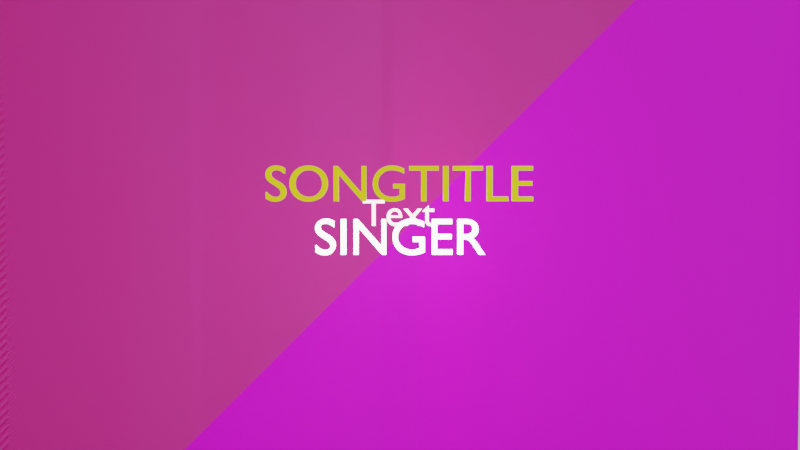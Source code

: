 # Source: GUI_upbge.blend  (saved by Blender 3.0.42; exported with 4.5.12 LTS)
import bpy
from mathutils import Matrix  # noqa: F401  (used for matrix-valued properties, if any)

bpy.ops.wm.read_factory_settings(use_empty=True)
scene = bpy.context.scene
scene.name = 'Scene'

# ---- collections
col_collection = bpy.data.collections.new('Collection'); scene.collection.children.link(col_collection)
col_texts = bpy.data.collections.new('texts'); scene.collection.children.link(col_texts)
col_title = bpy.data.collections.new('title'); col_texts.children.link(col_title)
col_lights = bpy.data.collections.new('lights'); scene.collection.children.link(col_lights)
col_photos = bpy.data.collections.new('photos'); scene.collection.children.link(col_photos)

# ---- images (referenced by path relative to the original .blend; pixels are not part of the script)
import os
ASSET_DIR = os.environ.get("B2B_ASSET_DIR", "")  # directory of the original .blend (textures are referenced by path, not embedded)
HERE = os.path.dirname(os.path.abspath(__file__))  # packed textures are extracted next to this script under _unpacked/

def load_image(name, relpath, width, height, colorspace="sRGB"):
    """Load a texture the original file referenced (path relative to the .blend, or extracted next to this script)."""
    p = next((c for c in (os.path.join(HERE, relpath), os.path.join(ASSET_DIR, relpath)) if relpath and os.path.exists(c)), "")
    if p:
        img = bpy.data.images.load(p, check_existing=True)
        img.name = name
    else:  # same state as the original file: an image datablock whose file is absent (Cycles renders it pink)
        img = bpy.data.images.new(name, width, height)
        img.source = "FILE"
        img.filepath = "//" + (relpath or name)
    img.colorspace_settings.name = colorspace
    return img
img_f1_jpg = load_image('f1.jpg', '1586306104770.jpg', 1024, 1024, 'sRGB')
img_f2_jpg = load_image('f2.jpg', '1586306104770.jpg', 1024, 1024, 'sRGB')
img_f3_jpg = load_image('f3.jpg', '1586306104770.jpg', 1024, 1024, 'sRGB')
img_f4_jpg = load_image('f4.jpg', '1586306104770.jpg', 1024, 1024, 'sRGB')
img_f4_jpg_001 = load_image('f4.jpg.001', '1586306104770.jpg', 1024, 1024, 'sRGB')
img_foto_jpg_007 = load_image('foto.jpg.007', '1586306104770.jpg', 1024, 1024, 'sRGB')
img_foto_jpg_008 = load_image('foto.jpg.008', '1586306104770.jpg', 1024, 1024, 'sRGB')
img_foto_jpg_009 = load_image('foto.jpg.009', '1586306104770.jpg', 1024, 1024, 'sRGB')
img_foto_jpg_010 = load_image('foto.jpg.010', '1586306104770.jpg', 1024, 1024, 'sRGB')

# ---- materials (node trees are filled in below, after node groups)
mat_promptbase = bpy.data.materials.new('promptbase')
mat_promptbase.use_transparent_shadow = False
mat_material_001 = bpy.data.materials.new('Material.001')
mat_material_001.use_transparent_shadow = False
mat_text2 = bpy.data.materials.new('text2')
mat_text2.use_transparent_shadow = False
mat_text1 = bpy.data.materials.new('text1')
mat_text1.use_transparent_shadow = False
mat_promptbase2 = bpy.data.materials.new('promptbase2')
mat_promptbase2.use_transparent_shadow = False
mat_p1 = bpy.data.materials.new('p1')
mat_p1.use_transparent_shadow = False
mat_p1.diffuse_color = (0.8, 0.07223, 0.4246, 1.0)
mat_p1.roughness = 0.0
mat_p1.specular_intensity = 0.325
mat_p1.metallic = 0.4656
mat_p2 = bpy.data.materials.new('p2')
mat_p2.use_transparent_shadow = False
mat_p2.diffuse_color = (0.8, 0.07223, 0.4246, 1.0)
mat_p2.roughness = 0.0
mat_p2.specular_intensity = 0.325
mat_p2.metallic = 0.4656
mat_p3 = bpy.data.materials.new('p3')
mat_p3.use_transparent_shadow = False
mat_p3.diffuse_color = (0.8, 0.07223, 0.4246, 1.0)
mat_p3.roughness = 0.0
mat_p3.specular_intensity = 0.325
mat_p3.metallic = 0.4656
mat_p4 = bpy.data.materials.new('p4')
mat_p4.use_transparent_shadow = False
mat_p4.diffuse_color = (0.8, 0.07223, 0.4246, 1.0)
mat_p4.roughness = 0.0
mat_p4.specular_intensity = 0.325
mat_p4.metallic = 0.4656
mat_p5 = bpy.data.materials.new('p5')
mat_p5.use_transparent_shadow = False
mat_p5.diffuse_color = (0.8, 0.07223, 0.4246, 1.0)
mat_p5.roughness = 0.0
mat_p5.specular_intensity = 0.325
mat_p5.metallic = 0.4656
mat_p6 = bpy.data.materials.new('p6')
mat_p6.use_transparent_shadow = False
mat_p6.diffuse_color = (0.8, 0.07223, 0.4246, 1.0)
mat_p6.roughness = 0.0
mat_p6.specular_intensity = 0.325
mat_p6.metallic = 0.4656
mat_p7 = bpy.data.materials.new('p7')
mat_p7.use_transparent_shadow = False
mat_p7.diffuse_color = (0.8, 0.07223, 0.4246, 1.0)
mat_p7.roughness = 0.0
mat_p7.specular_intensity = 0.325
mat_p7.metallic = 0.4656
mat_p8 = bpy.data.materials.new('p8')
mat_p8.use_transparent_shadow = False
mat_p8.diffuse_color = (0.8, 0.07223, 0.4246, 1.0)
mat_p8.roughness = 0.0
mat_p8.specular_intensity = 0.325
mat_p8.metallic = 0.4656
mat_p0 = bpy.data.materials.new('p0')
mat_p0.use_transparent_shadow = False
mat_p0.diffuse_color = (0.8, 0.07223, 0.4246, 1.0)
mat_p0.roughness = 0.0
mat_p0.specular_intensity = 0.325
mat_p0.metallic = 0.4656

# ---- node groups
ng_extruded_text = bpy.data.node_groups.new('extruded text', 'GeometryNodeTree')
_s = ng_extruded_text.interface.new_socket(name='Geometry', in_out='OUTPUT', socket_type='NodeSocketGeometry')
_s = ng_extruded_text.interface.new_socket(name='Geometry', in_out='INPUT', socket_type='NodeSocketGeometry')
ng_extruded_text.is_modifier = True
_N = ng_extruded_text.nodes; _L = ng_extruded_text.links
n0 = _N.new('NodeGroupOutput'); n0.name = 'Group Output'; n0.location = (200, 0)
n1 = _N.new('NodeGroupInput'); n1.name = 'Group Input'; n1.location = (-522, 10)
_L.new(n1.outputs[0], n0.inputs[0])
n0.is_active_output = True

# ---- material node trees
mat_promptbase.use_nodes = True; mat_promptbase.node_tree.nodes.clear()
_N = mat_promptbase.node_tree.nodes; _L = mat_promptbase.node_tree.links
n0 = _N.new('ShaderNodeBsdfPrincipled'); n0.name = 'Principled BSDF'; n0.location = (10, 300)
n0.distribution = 'GGX'
n0.subsurface_method = 'RANDOM_WALK_SKIN'
n0.inputs[0].default_value = (0.8, 0.0, 0.02735, 1.0)
n0.inputs[3].default_value = 1.45
n0.inputs[28].default_value = 4.1
n1 = _N.new('ShaderNodeOutputMaterial'); n1.name = 'Material Output'; n1.location = (300, 300)
_L.new(n0.outputs[0], n1.inputs[0])
n1.is_active_output = True
mat_material_001.use_nodes = True; mat_material_001.node_tree.nodes.clear()
_N = mat_material_001.node_tree.nodes; _L = mat_material_001.node_tree.links
n0 = _N.new('ShaderNodeBsdfPrincipled'); n0.name = 'Principled BSDF'; n0.location = (10, 300)
n0.distribution = 'GGX'
n0.subsurface_method = 'RANDOM_WALK_SKIN'
n0.inputs[3].default_value = 1.45
n1 = _N.new('ShaderNodeOutputMaterial'); n1.name = 'Material Output'; n1.location = (300, 300)
_L.new(n0.outputs[0], n1.inputs[0])
n1.is_active_output = True
mat_text2.use_nodes = True; mat_text2.node_tree.nodes.clear()
_N = mat_text2.node_tree.nodes; _L = mat_text2.node_tree.links
n0 = _N.new('ShaderNodeBsdfPrincipled'); n0.name = 'Principled BSDF'; n0.location = (10, 300)
n0.distribution = 'GGX'
n0.subsurface_method = 'RANDOM_WALK_SKIN'
n0.inputs[0].default_value = (0.8, 0.697, 0.0, 1.0)
n0.inputs[3].default_value = 1.45
n0.inputs[27].default_value = (0.3616, 0.3307, 0.0, 1.0)
n0.inputs[28].default_value = 1.0
n1 = _N.new('ShaderNodeOutputMaterial'); n1.name = 'Material Output'; n1.location = (300, 300)
_L.new(n0.outputs[0], n1.inputs[0])
n1.is_active_output = True
mat_text1.use_nodes = True; mat_text1.node_tree.nodes.clear()
_N = mat_text1.node_tree.nodes; _L = mat_text1.node_tree.links
n0 = _N.new('ShaderNodeBsdfPrincipled'); n0.name = 'Principled BSDF'; n0.location = (10, 300)
n0.distribution = 'GGX'
n0.subsurface_method = 'RANDOM_WALK_SKIN'
n0.inputs[3].default_value = 1.45
n0.inputs[28].default_value = 7.0
n1 = _N.new('ShaderNodeOutputMaterial'); n1.name = 'Material Output'; n1.location = (300, 300)
_L.new(n0.outputs[0], n1.inputs[0])
n1.is_active_output = True
mat_promptbase2.use_nodes = True; mat_promptbase2.node_tree.nodes.clear()
_N = mat_promptbase2.node_tree.nodes; _L = mat_promptbase2.node_tree.links
n0 = _N.new('ShaderNodeBsdfPrincipled'); n0.name = 'Principled BSDF'; n0.location = (10, 300)
n0.distribution = 'GGX'
n0.subsurface_method = 'RANDOM_WALK_SKIN'
n0.inputs[0].default_value = (0.8, 0.0, 0.02735, 1.0)
n0.inputs[3].default_value = 1.45
n0.inputs[27].default_value = (0.3185, 0.003651, 0.05441, 1.0)
n1 = _N.new('ShaderNodeOutputMaterial'); n1.name = 'Material Output'; n1.location = (300, 300)
_L.new(n0.outputs[0], n1.inputs[0])
n1.is_active_output = True
mat_p2.use_nodes = True; mat_p2.node_tree.nodes.clear()
_N = mat_p2.node_tree.nodes; _L = mat_p2.node_tree.links
n0 = _N.new('ShaderNodeBsdfPrincipled'); n0.name = 'Principled BSDF'; n0.location = (10, 300)
n0.distribution = 'GGX'
n0.subsurface_method = 'RANDOM_WALK_SKIN'
n0.inputs[3].default_value = 1.45
n0.inputs[27].default_value = (0.0, 0.0, 0.0, 1.0)
n0.inputs[28].default_value = 1.0
n1 = _N.new('ShaderNodeOutputMaterial'); n1.name = 'Material Output'; n1.location = (300, 300)
n2 = _N.new('ShaderNodeTexImage'); n2.name = 'Image Texture'; n2.location = (-550, 148)
n2.image = img_f2_jpg
n2.interpolation = 'Closest'
_L.new(n0.outputs[0], n1.inputs[0])
_L.new(n2.outputs[0], n0.inputs[0])
n1.is_active_output = True
mat_p3.use_nodes = True; mat_p3.node_tree.nodes.clear()
_N = mat_p3.node_tree.nodes; _L = mat_p3.node_tree.links
n0 = _N.new('ShaderNodeBsdfPrincipled'); n0.name = 'Principled BSDF'; n0.location = (10, 300)
n0.distribution = 'GGX'
n0.subsurface_method = 'RANDOM_WALK_SKIN'
n0.inputs[3].default_value = 1.45
n0.inputs[27].default_value = (0.0, 0.0, 0.0, 1.0)
n0.inputs[28].default_value = 1.0
n1 = _N.new('ShaderNodeOutputMaterial'); n1.name = 'Material Output'; n1.location = (300, 300)
n2 = _N.new('ShaderNodeTexImage'); n2.name = 'Image Texture'; n2.location = (-550, 148)
n2.image = img_f3_jpg
n2.interpolation = 'Closest'
_L.new(n0.outputs[0], n1.inputs[0])
_L.new(n2.outputs[0], n0.inputs[0])
n1.is_active_output = True
mat_p4.use_nodes = True; mat_p4.node_tree.nodes.clear()
_N = mat_p4.node_tree.nodes; _L = mat_p4.node_tree.links
n0 = _N.new('ShaderNodeBsdfPrincipled'); n0.name = 'Principled BSDF'; n0.location = (10, 300)
n0.distribution = 'GGX'
n0.subsurface_method = 'RANDOM_WALK_SKIN'
n0.inputs[3].default_value = 1.45
n0.inputs[27].default_value = (0.0, 0.0, 0.0, 1.0)
n0.inputs[28].default_value = 1.0
n1 = _N.new('ShaderNodeOutputMaterial'); n1.name = 'Material Output'; n1.location = (300, 300)
n2 = _N.new('ShaderNodeTexImage'); n2.name = 'Image Texture'; n2.location = (-550, 148)
n2.image = img_f4_jpg
n2.interpolation = 'Closest'
_L.new(n0.outputs[0], n1.inputs[0])
_L.new(n2.outputs[0], n0.inputs[0])
n1.is_active_output = True
mat_p5.use_nodes = True; mat_p5.node_tree.nodes.clear()
_N = mat_p5.node_tree.nodes; _L = mat_p5.node_tree.links
n0 = _N.new('ShaderNodeBsdfPrincipled'); n0.name = 'Principled BSDF'; n0.location = (10, 300)
n0.distribution = 'GGX'
n0.subsurface_method = 'RANDOM_WALK_SKIN'
n0.inputs[3].default_value = 1.45
n0.inputs[27].default_value = (0.0, 0.0, 0.0, 1.0)
n0.inputs[28].default_value = 1.0
n1 = _N.new('ShaderNodeOutputMaterial'); n1.name = 'Material Output'; n1.location = (300, 300)
n2 = _N.new('ShaderNodeTexImage'); n2.name = 'Image Texture'; n2.location = (-550, 148)
n2.image = img_f4_jpg_001
n2.interpolation = 'Closest'
_L.new(n0.outputs[0], n1.inputs[0])
_L.new(n2.outputs[0], n0.inputs[0])
n1.is_active_output = True
mat_p6.use_nodes = True; mat_p6.node_tree.nodes.clear()
_N = mat_p6.node_tree.nodes; _L = mat_p6.node_tree.links
n0 = _N.new('ShaderNodeBsdfPrincipled'); n0.name = 'Principled BSDF'; n0.location = (10, 300)
n0.distribution = 'GGX'
n0.subsurface_method = 'RANDOM_WALK_SKIN'
n0.inputs[3].default_value = 1.45
n0.inputs[27].default_value = (0.0, 0.0, 0.0, 1.0)
n0.inputs[28].default_value = 1.0
n1 = _N.new('ShaderNodeOutputMaterial'); n1.name = 'Material Output'; n1.location = (300, 300)
n2 = _N.new('ShaderNodeTexImage'); n2.name = 'Image Texture'; n2.location = (-550, 148)
n2.image = img_foto_jpg_007
n2.interpolation = 'Closest'
_L.new(n0.outputs[0], n1.inputs[0])
_L.new(n2.outputs[0], n0.inputs[0])
n1.is_active_output = True
mat_p7.use_nodes = True; mat_p7.node_tree.nodes.clear()
_N = mat_p7.node_tree.nodes; _L = mat_p7.node_tree.links
n0 = _N.new('ShaderNodeBsdfPrincipled'); n0.name = 'Principled BSDF'; n0.location = (10, 300)
n0.distribution = 'GGX'
n0.subsurface_method = 'RANDOM_WALK_SKIN'
n0.inputs[3].default_value = 1.45
n0.inputs[27].default_value = (0.0, 0.0, 0.0, 1.0)
n0.inputs[28].default_value = 1.0
n1 = _N.new('ShaderNodeOutputMaterial'); n1.name = 'Material Output'; n1.location = (300, 300)
n2 = _N.new('ShaderNodeTexImage'); n2.name = 'Image Texture'; n2.location = (-550, 148)
n2.image = img_foto_jpg_008
n2.interpolation = 'Closest'
_L.new(n0.outputs[0], n1.inputs[0])
_L.new(n2.outputs[0], n0.inputs[0])
n1.is_active_output = True

# ---- world
world_world = bpy.data.worlds.new('World'); scene.world = world_world
world_world.use_nodes = True; world_world.node_tree.nodes.clear()
_N = world_world.node_tree.nodes; _L = world_world.node_tree.links
n0 = _N.new('ShaderNodeOutputWorld'); n0.name = 'World Output'; n0.location = (300, 300)
n1 = _N.new('ShaderNodeBackground'); n1.name = 'Background'; n1.location = (10, 300)
n1.inputs[0].default_value = (0.05088, 0.05088, 0.05088, 1.0)
n1.inputs[1].default_value = 13.6
_L.new(n1.outputs[0], n0.inputs[0])
n0.is_active_output = True
world_world.color = (0.05088, 0.05088, 0.05088)
world_world.use_sun_shadow = False
world_world.sun_shadow_jitter_overblur = 0.0

# ---- cameras
cam_camera = bpy.data.cameras.new('Camera')
cam_camera.clip_end = 100.0
cam_camera.ortho_scale = 7.314

# ---- lights
light_light = bpy.data.lights.new('Light', 'POINT')
light_light.transmission_factor = 0.0
light_light.energy = 1185.0
light_light.shadow_soft_size = 0.1
light_light.shadow_maximum_resolution = 0.006
light_light.use_absolute_resolution = True

# ---- meshes
me_cube = bpy.data.meshes.new('Cube')
me_cube.from_pydata([(1.0, 1.0, 1.0), (1.0, 1.0, -1.0), (1.0, -1.0, 1.0), (1.0, -1.0, -1.0), (-1.0, 1.0, 1.0), (-1.0, 1.0, -1.0), (-1.0, -1.0, 1.0), (-1.0, -1.0, -1.0)], [], [(0, 4, 6, 2), (3, 2, 6, 7), (7, 6, 4, 5), (5, 1, 3, 7), (1, 0, 2, 3), (5, 4, 0, 1)])
_uv = me_cube.uv_layers.new(name='UVMap')
_uv.uv.foreach_set('vector', [0.625, 0.5, 0.875, 0.5, 0.875, 0.75, 0.625, 0.75, 0.375, 0.75, 0.625, 0.75, 0.625, 1.0, 0.375, 1.0, 0.375, 0.0, 0.625, 0.0, 0.625, 0.25, 0.375, 0.25, 0.125, 0.5, 0.375, 0.5, 0.375, 0.75, 0.125, 0.75, 0.375, 0.5, 0.625, 0.5, 0.625, 0.75, 0.375, 0.75, 0.375, 0.25, 0.625, 0.25, 0.625, 0.5, 0.375, 0.5])
me_cube.materials.append(mat_promptbase)
me_cube.use_remesh_preserve_volume = False
me_cube.use_remesh_preserve_attributes = False
me_cube.use_mirror_vertex_groups = False
me_cube.update()
me_plane = bpy.data.meshes.new('Plane')
me_plane.from_pydata([(-1.0, -1.0, 0.0), (1.0, -1.0, 0.0), (-1.0, 1.0, 0.0), (1.0, 1.0, 0.0)], [], [(0, 1, 3, 2)])
_uv = me_plane.uv_layers.new(name='UVMap')
_uv.uv.foreach_set('vector', [0.0, 0.0, 1.0, 0.0, 1.0, 1.0, 0.0, 1.0])
me_plane.materials.append(mat_material_001)
me_plane.use_remesh_fix_poles = True
me_plane.use_remesh_preserve_attributes = False
me_plane.update()
me_plane_003 = bpy.data.meshes.new('Plane.003')
me_plane_003.from_pydata([(-1.0, -1.0, 0.0), (1.0, -1.0, 0.0), (-1.0, 1.0, 0.0), (1.0, 1.0, 0.0)], [], [(0, 1, 3, 2)])
_uv = me_plane_003.uv_layers.new(name='UVMap')
_uv.uv.foreach_set('vector', [0.0, 0.0, 1.0, 0.0, 1.0, 1.0, 0.0, 1.0])
me_plane_003.materials.append(mat_p1)
me_plane_003.use_remesh_fix_poles = True
me_plane_003.use_remesh_preserve_attributes = False
me_plane_003.update()
me_plane_004 = bpy.data.meshes.new('Plane.004')
me_plane_004.from_pydata([(-1.0, -1.0, 0.0), (1.0, -1.0, 0.0), (-1.0, 1.0, 0.0), (1.0, 1.0, 0.0)], [], [(0, 1, 3, 2)])
_uv = me_plane_004.uv_layers.new(name='UVMap')
_uv.uv.foreach_set('vector', [0.0, 0.0, 1.0, 0.0, 1.0, 1.0, 0.0, 1.0])
me_plane_004.materials.append(mat_p2)
me_plane_004.use_remesh_fix_poles = True
me_plane_004.use_remesh_preserve_attributes = False
me_plane_004.update()
me_plane_005 = bpy.data.meshes.new('Plane.005')
me_plane_005.from_pydata([(-1.0, -1.0, 0.0), (1.0, -1.0, 0.0), (-1.0, 1.0, 0.0), (1.0, 1.0, 0.0)], [], [(0, 1, 3, 2)])
_uv = me_plane_005.uv_layers.new(name='UVMap')
_uv.uv.foreach_set('vector', [0.0, 0.0, 1.0, 0.0, 1.0, 1.0, 0.0, 1.0])
me_plane_005.materials.append(mat_p3)
me_plane_005.use_remesh_fix_poles = True
me_plane_005.use_remesh_preserve_attributes = False
me_plane_005.update()
me_plane_006 = bpy.data.meshes.new('Plane.006')
me_plane_006.from_pydata([(-1.0, -1.0, 0.0), (1.0, -1.0, 0.0), (-1.0, 1.0, 0.0), (1.0, 1.0, 0.0)], [], [(0, 1, 3, 2)])
_uv = me_plane_006.uv_layers.new(name='UVMap')
_uv.uv.foreach_set('vector', [0.0, 0.0, 1.0, 0.0, 1.0, 1.0, 0.0, 1.0])
me_plane_006.materials.append(mat_p4)
me_plane_006.use_remesh_fix_poles = True
me_plane_006.use_remesh_preserve_attributes = False
me_plane_006.update()
me_plane_007 = bpy.data.meshes.new('Plane.007')
me_plane_007.from_pydata([(-1.0, -1.0, 0.0), (1.0, -1.0, 0.0), (-1.0, 1.0, 0.0), (1.0, 1.0, 0.0)], [], [(0, 1, 3, 2)])
_uv = me_plane_007.uv_layers.new(name='UVMap')
_uv.uv.foreach_set('vector', [0.0, 0.0, 1.0, 0.0, 1.0, 1.0, 0.0, 1.0])
me_plane_007.materials.append(mat_p5)
me_plane_007.use_remesh_fix_poles = True
me_plane_007.use_remesh_preserve_attributes = False
me_plane_007.update()
me_plane_008 = bpy.data.meshes.new('Plane.008')
me_plane_008.from_pydata([(-1.0, -1.0, 0.0), (1.0, -1.0, 0.0), (-1.0, 1.0, 0.0), (1.0, 1.0, 0.0)], [], [(0, 1, 3, 2)])
_uv = me_plane_008.uv_layers.new(name='UVMap')
_uv.uv.foreach_set('vector', [0.0, 0.0, 1.0, 0.0, 1.0, 1.0, 0.0, 1.0])
me_plane_008.materials.append(mat_p6)
me_plane_008.use_remesh_fix_poles = True
me_plane_008.use_remesh_preserve_attributes = False
me_plane_008.update()
me_plane_009 = bpy.data.meshes.new('Plane.009')
me_plane_009.from_pydata([(-1.0, -1.0, 0.0), (1.0, -1.0, 0.0), (-1.0, 1.0, 0.0), (1.0, 1.0, 0.0)], [], [(0, 1, 3, 2)])
_uv = me_plane_009.uv_layers.new(name='UVMap')
_uv.uv.foreach_set('vector', [0.0, 0.0, 1.0, 0.0, 1.0, 1.0, 0.0, 1.0])
me_plane_009.materials.append(mat_p7)
me_plane_009.use_remesh_fix_poles = True
me_plane_009.use_remesh_preserve_attributes = False
me_plane_009.update()
me_plane_010 = bpy.data.meshes.new('Plane.010')
me_plane_010.from_pydata([(-1.0, -1.0, 0.0), (1.0, -1.0, 0.0), (-1.0, 1.0, 0.0), (1.0, 1.0, 0.0)], [], [(0, 1, 3, 2)])
_uv = me_plane_010.uv_layers.new(name='UVMap')
_uv.uv.foreach_set('vector', [0.0, 0.0, 1.0, 0.0, 1.0, 1.0, 0.0, 1.0])
me_plane_010.materials.append(mat_p8)
me_plane_010.use_remesh_fix_poles = True
me_plane_010.use_remesh_preserve_attributes = False
me_plane_010.update()
me_plane_011 = bpy.data.meshes.new('Plane.011')
me_plane_011.from_pydata([(-1.0, -1.0, 0.0), (1.0, -1.0, 0.0), (-1.0, 1.0, 0.0), (1.0, 1.0, 0.0)], [], [(0, 1, 3, 2)])
_uv = me_plane_011.uv_layers.new(name='UVMap')
_uv.uv.foreach_set('vector', [0.0, 0.0, 1.0, 0.0, 1.0, 1.0, 0.0, 1.0])
me_plane_011.materials.append(mat_p0)
me_plane_011.use_remesh_fix_poles = True
me_plane_011.use_remesh_preserve_attributes = False
me_plane_011.update()
me_plane_012 = bpy.data.meshes.new('Plane.012')
me_plane_012.from_pydata([(-1.0, -1.0, 0.0), (1.0, -1.0, 0.0), (-1.0, 1.0, 0.0), (1.0, 1.0, 0.0)], [], [(0, 1, 3, 2)])
_uv = me_plane_012.uv_layers.new(name='UVMap')
_uv.uv.foreach_set('vector', [0.0, 0.0, 1.0, 0.0, 1.0, 1.0, 0.0, 1.0])
me_plane_012.materials.append(mat_p0)
me_plane_012.use_remesh_fix_poles = True
me_plane_012.use_remesh_preserve_attributes = False
me_plane_012.update()

# ---- curves / text
txt_text = bpy.data.curves.new('Text', 'FONT')
txt_text.dimensions = '2D'
txt_text.body = 'Text'
txt_text.materials.append(mat_promptbase)
txt_text.align_x = 'CENTER'
txt_text_001 = bpy.data.curves.new('Text.001', 'FONT')
txt_text_001.dimensions = '2D'
txt_text_001.body = 'SONGTITLE'
txt_text_001.materials.append(mat_text2)
txt_text_001.align_x = 'CENTER'
txt_text_002 = bpy.data.curves.new('Text.002', 'FONT')
txt_text_002.dimensions = '2D'
txt_text_002.body = 'SINGER'
txt_text_002.materials.append(mat_text1)
txt_text_002.materials.append(mat_promptbase2)
txt_text_002.align_x = 'CENTER'

# ---- objects
ob_controller = bpy.data.objects.new('CONTROLLER', None)
ob_cube = bpy.data.objects.new('Cube', me_cube)
ob_camera = bpy.data.objects.new('Camera', cam_camera)
ob_plane = bpy.data.objects.new('Plane', me_plane)
ob_prompt = bpy.data.objects.new('prompt', txt_text)
ob_songname = bpy.data.objects.new('songname', txt_text_001)
ob_singer = bpy.data.objects.new('singer', txt_text_002)
ob_title = bpy.data.objects.new('title', None)
ob_light = bpy.data.objects.new('Light', light_light)
ob_photos = bpy.data.objects.new('photos', None)
ob_p1 = bpy.data.objects.new('p1', me_plane_003)
ob_p2 = bpy.data.objects.new('p2', me_plane_004)
ob_p3 = bpy.data.objects.new('p3', me_plane_005)
ob_p4 = bpy.data.objects.new('p4', me_plane_006)
ob_p5 = bpy.data.objects.new('p5', me_plane_007)
ob_p6 = bpy.data.objects.new('p6', me_plane_008)
ob_p7 = bpy.data.objects.new('p7', me_plane_009)
ob_p8 = bpy.data.objects.new('p8', me_plane_010)
ob_p9 = bpy.data.objects.new('p9', me_plane_011)
ob_p0 = bpy.data.objects.new('p0', me_plane_012)

# ---- transforms, parenting, visibility, modifiers, constraints
ob_controller.location = (13.01, -0.2125, -0.008888)
ob_cube.location = (0.0, 1.543, 0.0)
ob_cube.lock_rotations_4d = False
ob_cube.empty_display_type = 'ARROWS'
ob_cube.hide_select = True
ob_cube.lineart.crease_threshold = 0.0
ob_camera.location = (-0.07487, -11.26, 0.4256)
ob_camera.rotation_euler = (1.528, -1.148e-07, -0.008867)
ob_camera.scale = (1.0, 1.0, 1.0)
ob_camera.lock_rotations_4d = False
ob_camera.empty_display_type = 'ARROWS'
ob_camera.color = (0.0, 0.0, 0.0, 0.0)
ob_camera.display_type = 'WIRE'
ob_camera.lineart.crease_threshold = 0.0
ob_plane.location = (0.0, 0.0, -2.555)
ob_plane.scale = (61.94, 61.94, 61.94)
ob_plane.hide_select = True
ob_prompt.location = (0.0, -1.475, 0.0)
ob_prompt.rotation_euler = (1.571, 0.0, 0.0)
ob_prompt.scale = (0.3345, 0.3345, 0.3345)
ob_songname.parent = ob_title
ob_songname.location = (0.0, 0.1674, -7.317e-09)
_m = ob_songname.modifiers.new('Solidify', 'SOLIDIFY')
_m.thickness = 0.29
ob_singer.parent = ob_title
ob_singer.location = (0.0, -0.8682, 3.795e-08)
_m = ob_singer.modifiers.new('GeometryNodes', 'NODES')
_m.node_group = ng_extruded_text
_m = ob_singer.modifiers.new('Solidify', 'SOLIDIFY')
_m.thickness = 0.24
ob_title.location = (0.0, -2.114, 0.1583)
ob_title.rotation_euler = (1.571, 0.0, 0.0)
ob_title.scale = (0.4258, 0.4258, 0.4258)
ob_light.location = (4.076, 1.005, 5.904)
ob_light.rotation_euler = (0.6503, 0.05522, 1.866)
ob_light.lock_rotations_4d = False
ob_light.empty_display_type = 'ARROWS'
ob_light.color = (0.0, 0.0, 0.0, 0.0)
ob_light.hide_render = True
ob_light.lineart.crease_threshold = 0.0
ob_photos.location = (0.0, 0.0, 0.0)
ob_p1.parent = ob_photos
ob_p1.location = (-0.05024, -0.009432, -0.2317)
ob_p1.rotation_euler = (1.571, -0.0, -0.02695)
ob_p1.scale = (4.118, 4.118, 4.118)
ob_p2.parent = ob_photos
ob_p2.location = (-0.05024, -0.009432, -0.2317)
ob_p2.rotation_euler = (1.571, -0.0, -0.02695)
ob_p2.scale = (4.118, 4.118, 4.118)
ob_p3.parent = ob_photos
ob_p3.location = (-0.05024, -0.009432, -0.2317)
ob_p3.rotation_euler = (1.571, -0.0, -0.02695)
ob_p3.scale = (4.118, 4.118, 4.118)
ob_p4.parent = ob_photos
ob_p4.location = (-0.05024, -0.009432, -0.2317)
ob_p4.rotation_euler = (1.571, -0.0, -0.02695)
ob_p4.scale = (4.118, 4.118, 4.118)
ob_p5.parent = ob_photos
ob_p5.location = (-0.05024, -0.009432, -0.2317)
ob_p5.rotation_euler = (1.571, -0.0, -0.02695)
ob_p5.scale = (4.118, 4.118, 4.118)
ob_p6.parent = ob_photos
ob_p6.location = (-0.05024, -0.009432, -0.2317)
ob_p6.rotation_euler = (1.571, -0.0, -0.02695)
ob_p6.scale = (4.118, 4.118, 4.118)
ob_p7.parent = ob_photos
ob_p7.location = (-0.05024, -0.009432, -0.2317)
ob_p7.rotation_euler = (1.571, -0.0, -0.02695)
ob_p7.scale = (4.118, 4.118, 4.118)
ob_p8.parent = ob_photos
ob_p8.location = (-0.05024, -0.009432, -0.2317)
ob_p8.rotation_euler = (1.571, -0.0, -0.02695)
ob_p8.scale = (4.118, 4.118, 4.118)
ob_p9.parent = ob_photos
ob_p9.location = (-0.05024, -0.009432, -0.2317)
ob_p9.rotation_euler = (1.571, -0.0, -0.02695)
ob_p9.scale = (4.118, 4.118, 4.118)
ob_p0.parent = ob_photos
ob_p0.location = (-0.05024, -0.009432, -0.2317)
ob_p0.rotation_euler = (1.571, -0.0, -0.02695)
ob_p0.scale = (4.118, 4.118, 4.118)

# ---- collection membership
scene.collection.objects.link(ob_controller)
col_collection.objects.link(ob_cube)
col_collection.objects.link(ob_camera)
col_collection.objects.link(ob_plane)
col_texts.objects.link(ob_prompt)
col_title.objects.link(ob_songname)
col_title.objects.link(ob_singer)
col_title.objects.link(ob_title)
col_lights.objects.link(ob_light)
col_photos.objects.link(ob_photos)
col_photos.objects.link(ob_p1)
col_photos.objects.link(ob_p2)
col_photos.objects.link(ob_p3)
col_photos.objects.link(ob_p4)
col_photos.objects.link(ob_p5)
col_photos.objects.link(ob_p6)
col_photos.objects.link(ob_p7)
col_photos.objects.link(ob_p8)
col_photos.objects.link(ob_p9)
col_photos.objects.link(ob_p0)

# ---- scene / render settings (as saved in the file)
scene.camera = ob_camera
scene.frame_start = 1; scene.frame_end = 250; scene.frame_set(1)
scene.render.engine = 'BLENDER_EEVEE_NEXT'
scene.render.use_motion_blur = True
scene.cycles.sampling_pattern = 'TABULATED_SOBOL'
scene.cycles.use_light_tree = False
scene.eevee.taa_samples = 9
scene.eevee.use_taa_reprojection = False
scene.eevee.use_gtao = True
scene.eevee.use_raytracing = True
scene.view_settings.view_transform = 'Filmic'
bpy.context.view_layer.update()

